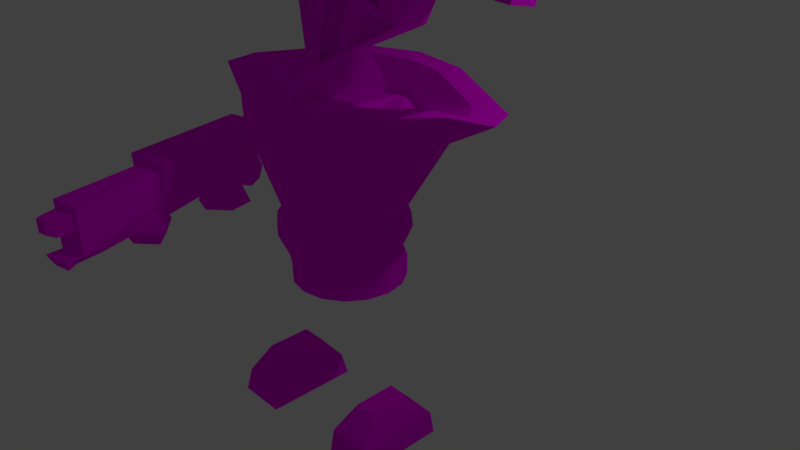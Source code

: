 # Source: captain.blend  (saved by Blender 2.79.0; exported with 4.5.12 LTS)
import bpy
from mathutils import Matrix  # noqa: F401  (used for matrix-valued properties, if any)

bpy.ops.wm.read_factory_settings(use_empty=True)
scene = bpy.context.scene
scene.name = 'Scene'

# ---- collections
col_collection_1 = bpy.data.collections.new('Collection 1'); scene.collection.children.link(col_collection_1)
col_collection_4 = bpy.data.collections.new('Collection 4'); scene.collection.children.link(col_collection_4)

# ---- images (referenced by path relative to the original .blend; pixels are not part of the script)
import os
ASSET_DIR = os.environ.get("B2B_ASSET_DIR", "")  # directory of the original .blend (textures are referenced by path, not embedded)
HERE = os.path.dirname(os.path.abspath(__file__))  # packed textures are extracted next to this script under _unpacked/

def load_image(name, relpath, width, height, colorspace="sRGB"):
    """Load a texture the original file referenced (path relative to the .blend, or extracted next to this script)."""
    p = next((c for c in (os.path.join(HERE, relpath), os.path.join(ASSET_DIR, relpath)) if relpath and os.path.exists(c)), "")
    if p:
        img = bpy.data.images.load(p, check_existing=True)
        img.name = name
    else:  # same state as the original file: an image datablock whose file is absent (Cycles renders it pink)
        img = bpy.data.images.new(name, width, height)
        img.source = "FILE"
        img.filepath = "//" + (relpath or name)
    img.colorspace_settings.name = colorspace
    return img
img_palette_1_png_001 = load_image('palette_1.png.001', 'palette_1.png', 1024, 1024, 'sRGB')

# ---- materials (node trees are filled in below, after node groups)
mat_material_001 = bpy.data.materials.new('Material.001')
mat_material_001.alpha_threshold = 0.0
mat_material_001.roughness = 0.5
mat_material_001.line_color = (0.0, 0.0, 0.0, 1.0)

# ---- material node trees
mat_material_001.use_nodes = True; mat_material_001.node_tree.nodes.clear()
_N = mat_material_001.node_tree.nodes; _L = mat_material_001.node_tree.links
n0 = _N.new('ShaderNodeOutputMaterial'); n0.name = 'Material Output'; n0.location = (300, 300)
n1 = _N.new('ShaderNodeBsdfDiffuse'); n1.name = 'Diffuse BSDF'; n1.location = (10, 300)
n2 = _N.new('ShaderNodeTexImage'); n2.name = 'Image Texture'; n2.location = (-197, 307)
n2.width = 140
n2.image = img_palette_1_png_001
_L.new(n1.outputs[0], n0.inputs[0])
_L.new(n2.outputs[0], n1.inputs[0])
n0.is_active_output = True

# ---- world
world_world = bpy.data.worlds.new('World'); scene.world = world_world
world_world.color = (0.05088, 0.05088, 0.05088)
world_world.use_sun_shadow = False
world_world.sun_shadow_jitter_overblur = 0.0
world_world.cycles.sampling_method = 'MANUAL'

# ---- cameras
cam_camera = bpy.data.cameras.new('Camera')
cam_camera.clip_end = 100.0
cam_camera.lens = 35.0
cam_camera.sensor_width = 32.0
cam_camera.sensor_height = 18.0
cam_camera.ortho_scale = 7.314
cam_camera.dof.focus_distance = 0.0

# ---- lights
light_lamp = bpy.data.lights.new('Lamp', 'POINT')
light_lamp.transmission_factor = 0.0
light_lamp.cutoff_distance = 30.0
light_lamp.energy = 100.0
light_lamp.shadow_buffer_clip_start = 1.001
light_lamp.shadow_soft_size = 0.1
light_lamp.shadow_maximum_resolution = 0.006
light_lamp.use_absolute_resolution = True

# ---- meshes
me_cube_002 = bpy.data.meshes.new('Cube.002')
me_cube_002.from_pydata([(16.02, -2.875, -2.202), (15.46, -2.906, -0.474), (13.4, -0.9634, -1.793), (13.4, -0.9634, -0.474), (16.64, -2.84, -2.202), (17.4, -2.798, -0.474), (15.34, -0.8546, -1.793), (15.34, -0.8546, -0.474), (15.46, -2.906, -1.474), (13.4, -0.9634, -1.474), (15.34, -0.8546, -1.474), (17.4, -2.798, -1.474), (14.43, -1.935, -1.793), (14.43, -1.935, -0.474), (16.37, -1.826, -1.793), (16.37, -1.826, -0.474), (16.37, -1.826, -1.474), (14.43, -1.935, -1.474), (16.79, -4.155, -1.474), (16.79, -4.155, -0.474), (18.73, -4.046, -1.474), (17.97, -4.089, -2.291), (17.35, -4.123, -2.291), (18.73, -4.046, -0.474), (18.73, -4.046, -1.974), (16.79, -4.155, -1.974), (19.01, -4.309, -1.935), (18.56, -4.259, -2.277), (17.37, -4.325, -2.277), (17.07, -4.418, -1.935), (17.5, -3.649, -2.304), (16.88, -3.684, -2.304), (17.09, -4.138, -1.211), (17.09, -4.138, -0.6838), (18.51, -4.058, -0.6838), (18.51, -4.058, -1.211), (17.48, -4.405, -1.211), (17.48, -4.405, -0.6838), (18.61, -4.342, -0.6838), (18.61, -4.342, -1.211), (17.85, -4.5, -1.08), (17.85, -4.5, -0.6611), (18.48, -4.464, -0.6611), (18.48, -4.464, -1.08), (14.95, -2.744, -1.259), (14.71, -2.757, -0.176), (12.78, -0.7042, -1.259), (12.54, -0.7175, -0.176), (17.5, -2.601, -1.259), (17.78, -2.586, -0.176), (15.33, -0.5613, -1.259), (15.61, -0.5457, -0.176), (15.62, -1.12, -1.793), (13.68, -1.228, -1.793), (16.09, -1.561, -1.793), (14.15, -1.67, -1.793), (15.38, -0.8884, -2.794), (13.43, -0.9971, -2.794), (15.85, -1.33, -2.794), (13.9, -1.439, -2.794), (17.27, -1.343, -1.352), (12.15, -1.62, -1.352), (17.2, -1.267, -1.723), (12.09, -1.544, -1.723), (17.04, -1.084, -1.877), (11.93, -1.361, -1.877), (16.88, -0.9012, -1.723), (11.76, -1.178, -1.723), (16.82, -0.8255, -1.352), (11.7, -1.102, -1.352), (16.88, -0.9012, -0.9801), (11.76, -1.178, -0.9801), (17.04, -1.084, -0.8262), (11.93, -1.361, -0.8262), (17.2, -1.267, -0.9801), (12.09, -1.544, -0.9801)], [], [(17, 13, 3, 9), (9, 3, 7, 10), (16, 15, 5, 11), (11, 5, 23, 20), (12, 14, 4, 0), (15, 13, 1, 5), (31, 30, 21, 22), (14, 16, 11, 4), (2, 9, 10, 6), (12, 17, 9, 2), (0, 8, 17, 12), (6, 10, 16, 14), (7, 3, 13, 15), (2, 6, 52, 53), (10, 7, 15, 16), (8, 1, 13, 17), (19, 18, 32, 33), (24, 25, 29, 26), (5, 1, 19, 23), (4, 11, 20, 24, 21, 30), (8, 0, 31, 22, 25, 18), (1, 8, 18, 19), (27, 26, 29, 28), (25, 24, 20, 18), (21, 24, 26, 27), (22, 21, 27, 28), (25, 22, 28, 29), (0, 4, 30, 31), (32, 35, 39, 36), (20, 23, 34, 35), (23, 19, 33, 34), (18, 20, 35, 32), (39, 38, 42, 43), (34, 33, 37, 38), (35, 34, 38, 39), (33, 32, 36, 37), (43, 42, 41, 40), (37, 36, 40, 41), (36, 39, 43, 40), (38, 37, 41, 42), (44, 45, 47, 46), (46, 47, 51, 50), (50, 51, 49, 48), (48, 49, 45, 44), (46, 50, 48, 44), (51, 47, 45, 49), (55, 53, 57, 59), (12, 2, 53, 55), (6, 14, 54, 52), (14, 12, 55, 54), (57, 56, 58, 59), (53, 52, 56, 57), (54, 55, 59, 58), (52, 54, 58, 56), (60, 61, 63, 62), (62, 63, 65, 64), (64, 65, 67, 66), (66, 67, 69, 68), (68, 69, 71, 70), (70, 71, 73, 72), (63, 61, 75, 73, 71, 69, 67, 65), (72, 73, 75, 74), (74, 75, 61, 60), (60, 62, 64, 66, 68, 70, 72, 74)])
_uv = me_cube_002.uv_layers.new(name='UVMap')
_uv.uv.foreach_set('vector', [0.686, 0.4829, 0.7071, 0.4825, 0.7071, 0.5891, 0.686, 0.5895, 0.6667, 0.7392, 0.6779, 0.7392, 0.6779, 0.8513, 0.6667, 0.8513, 0.6962, 0.617, 0.7073, 0.617, 0.7073, 0.6731, 0.6962, 0.673, 0.6962, 0.673, 0.7073, 0.6731, 0.7073, 0.7451, 0.6962, 0.7451, 0.6631, 0.514, 0.6408, 0.514, 0.6496, 0.457, 0.6567, 0.457, 0.6866, 0.4328, 0.7089, 0.4328, 0.7089, 0.4889, 0.6866, 0.4889, 0.6567, 0.4101, 0.6496, 0.4101, 0.6496, 0.3848, 0.6567, 0.3848, 0.6926, 0.617, 0.6962, 0.617, 0.6962, 0.673, 0.6877, 0.6741, 0.6631, 0.7392, 0.6667, 0.7392, 0.6667, 0.8513, 0.6631, 0.8513, 0.6792, 0.483, 0.686, 0.4829, 0.686, 0.5895, 0.6792, 0.5896, 0.6643, 0.6259, 0.6729, 0.627, 0.6729, 0.6831, 0.6693, 0.6831, 0.6926, 0.5609, 0.6962, 0.5609, 0.6962, 0.617, 0.6926, 0.617, 0.6866, 0.3768, 0.7089, 0.3768, 0.7089, 0.4328, 0.6866, 0.4328, 0.6631, 0.5701, 0.6408, 0.5701, 0.6408, 0.5548, 0.6631, 0.5548, 0.6962, 0.5609, 0.7073, 0.561, 0.7073, 0.617, 0.6962, 0.617, 0.6729, 0.627, 0.684, 0.6269, 0.684, 0.6829, 0.6729, 0.6831, 0.4777, 0.4677, 0.4989, 0.4677, 0.4934, 0.5006, 0.4822, 0.5006, 0.7369, 0.2242, 0.7369, 0.1863, 0.7378, 0.1863, 0.7378, 0.2242, 0.6866, 0.4889, 0.7089, 0.4889, 0.7089, 0.5609, 0.6866, 0.5609, 0.6877, 0.6741, 0.6962, 0.673, 0.6962, 0.7451, 0.6906, 0.745, 0.6867, 0.7461, 0.6866, 0.7208, 0.6729, 0.627, 0.6643, 0.6259, 0.6631, 0.5793, 0.6633, 0.5539, 0.6673, 0.5551, 0.6729, 0.555, 0.684, 0.6269, 0.6729, 0.627, 0.6729, 0.555, 0.684, 0.5549, 0.7173, 0.3468, 0.7161, 0.3468, 0.7161, 0.3088, 0.7173, 0.3088, 0.5096, 0.4677, 0.5096, 0.6811, 0.4989, 0.6811, 0.4989, 0.4677, 0.7282, 0.3363, 0.7282, 0.3524, 0.7282, 0.3525, 0.7271, 0.3501, 0.7072, 0.189, 0.7048, 0.189, 0.7019, 0.1863, 0.7094, 0.1863, 0.7292, 0.3364, 0.7293, 0.3489, 0.7282, 0.3393, 0.7293, 0.3363, 0.6567, 0.457, 0.6496, 0.457, 0.6496, 0.4101, 0.6567, 0.4101, 0.8942, 0.268, 0.8942, 0.4056, 0.889, 0.3878, 0.889, 0.2783, 0.4989, 0.6811, 0.4777, 0.6811, 0.4822, 0.6568, 0.4934, 0.6568, 0.4777, 0.6811, 0.4777, 0.4677, 0.4822, 0.5006, 0.4822, 0.6568, 0.4989, 0.4677, 0.4989, 0.6811, 0.4934, 0.6568, 0.4934, 0.5006, 0.8768, 0.2531, 0.8669, 0.2531, 0.8664, 0.229, 0.8742, 0.229, 0.9367, 0.08016, 0.9367, 0.2177, 0.9314, 0.2075, 0.9314, 0.09804, 0.9253, 0.02189, 0.9253, 0.07139, 0.92, 0.07076, 0.92, 0.02126, 0.9088, 0.328, 0.9088, 0.2786, 0.9141, 0.2778, 0.9141, 0.3272, 0.8742, 0.229, 0.8664, 0.229, 0.8664, 0.1677, 0.8742, 0.1677, 0.8669, 0.1436, 0.8768, 0.1436, 0.8742, 0.1677, 0.8664, 0.1677, 0.8768, 0.1436, 0.8768, 0.2531, 0.8742, 0.229, 0.8742, 0.1677, 0.9314, 0.09804, 0.9314, 0.2075, 0.9293, 0.1834, 0.9293, 0.1221, 0.8541, 0.2048, 0.8504, 0.2047, 0.8504, 0.1695, 0.8541, 0.1696, 0.8495, 0.1193, 0.8459, 0.1234, 0.8459, 0.07052, 0.8495, 0.07533, 0.8392, 0.181, 0.8428, 0.1809, 0.8428, 0.216, 0.8392, 0.2161, 0.8495, 0.07533, 0.8531, 0.07052, 0.8531, 0.1234, 0.8495, 0.1193, 0.8454, 0.1695, 0.8454, 0.1255, 0.8524, 0.1255, 0.8524, 0.1695, 0.8392, 0.07052, 0.8392, 0.1234, 0.8322, 0.1234, 0.8322, 0.07052, 0.1359, 0.9646, 0.1265, 0.9532, 0.1265, 0.8438, 0.1359, 0.8552, 0.6631, 0.514, 0.6631, 0.5701, 0.6631, 0.5548, 0.6631, 0.5293, 0.6408, 0.5701, 0.6408, 0.514, 0.6408, 0.5293, 0.6408, 0.5548, 0.6408, 0.514, 0.6631, 0.514, 0.6631, 0.5293, 0.6408, 0.5293, 0.07048, 0.9026, 0.07048, 0.6893, 0.08013, 0.6893, 0.08013, 0.9026, 0.08003, 0.4338, 0.08003, 0.2205, 0.1015, 0.2205, 0.1015, 0.4338, 0.09257, 0.6266, 0.09257, 0.4132, 0.114, 0.4132, 0.114, 0.6266, 0.1911, 0.8963, 0.1817, 0.9076, 0.1817, 0.7979, 0.1911, 0.7867, 0.6469, 0.4286, 0.6469, 0.7843, 0.6419, 0.7834, 0.6419, 0.4277, 0.759, 0.421, 0.759, 0.7767, 0.7566, 0.7745, 0.7566, 0.4188, 0.1966, 0.3537, 0.1966, 0.9144, 0.1925, 0.911, 0.1925, 0.3502, 0.6419, 0.4286, 0.6419, 0.7843, 0.6369, 0.7834, 0.6369, 0.4277, 0.6369, 0.4277, 0.6369, 0.7834, 0.6319, 0.7843, 0.6319, 0.4286, 0.6569, 0.4277, 0.6569, 0.7834, 0.6543, 0.7856, 0.6543, 0.4299, 0.7432, 0.3863, 0.7432, 0.3606, 0.7452, 0.3372, 0.7481, 0.3298, 0.7501, 0.3427, 0.7501, 0.3684, 0.7481, 0.3918, 0.7452, 0.3992, 0.6543, 0.4299, 0.6543, 0.7856, 0.6519, 0.7877, 0.6519, 0.432, 0.6519, 0.4277, 0.6519, 0.7834, 0.6469, 0.7843, 0.6469, 0.4286, 0.7088, 0.7575, 0.7068, 0.781, 0.7039, 0.7885, 0.7018, 0.7757, 0.7018, 0.75, 0.7039, 0.7265, 0.7068, 0.719, 0.7088, 0.7318])
me_cube_002.materials.append(mat_material_001)
me_cube_002.use_remesh_preserve_volume = False
me_cube_002.use_remesh_preserve_attributes = False
me_cube_002.use_mirror_vertex_groups = False
me_cube_002.update()
me_cube_001 = bpy.data.meshes.new('Cube.001')
me_cube_001.from_pydata([(-5.488, -2.401, -3.439), (-6.052, -2.433, -1.711), (-8.115, -0.4896, -3.03), (-8.115, -0.4896, -1.711), (-4.873, -2.367, -3.439), (-4.109, -2.324, -1.711), (-6.172, -0.3809, -3.03), (-6.172, -0.3809, -1.711), (-6.052, -2.433, -2.711), (-8.115, -0.4896, -2.711), (-6.172, -0.3809, -2.711), (-4.109, -2.324, -2.711), (-7.083, -1.461, -3.03), (-7.083, -1.461, -1.711), (-5.14, -1.352, -3.03), (-5.14, -1.352, -1.711), (-5.14, -1.352, -2.711), (-7.083, -1.461, -2.711), (-4.726, -3.681, -2.711), (-4.726, -3.681, -1.711), (-2.783, -3.572, -2.711), (-3.548, -3.615, -3.528), (-4.163, -3.649, -3.528), (-2.783, -3.572, -1.711), (-2.783, -3.572, -3.211), (-4.726, -3.681, -3.211), (-2.504, -3.835, -3.171), (-2.956, -3.785, -3.514), (-4.147, -3.852, -3.514), (-4.447, -3.944, -3.171), (-4.014, -3.176, -3.541), (-4.629, -3.21, -3.541), (-4.427, -3.664, -2.448), (-4.427, -3.664, -1.92), (-3.004, -3.585, -1.92), (-3.004, -3.585, -2.448), (-4.031, -3.931, -2.448), (-4.031, -3.931, -1.92), (-2.899, -3.868, -1.92), (-2.899, -3.868, -2.448), (-3.667, -4.026, -2.317), (-3.667, -4.026, -1.898), (-3.033, -3.99, -1.898), (-3.033, -3.99, -2.317), (-6.565, -2.27, -2.496), (-6.803, -2.284, -1.413), (-8.731, -0.2304, -2.496), (-8.969, -0.2437, -1.413), (-4.013, -2.128, -2.496), (-3.734, -2.112, -1.413), (-6.179, -0.08758, -2.496), (-5.9, -0.07196, -1.413), (-5.891, -0.6458, -3.03), (-7.834, -0.7545, -3.03), (-5.422, -1.087, -3.03), (-7.365, -1.196, -3.03), (-6.136, -0.4146, -4.03), (-8.079, -0.5234, -4.03), (-5.667, -0.8564, -4.03), (-7.61, -0.9651, -4.03), (-4.243, -0.8689, -2.588), (-9.36, -1.146, -2.588), (-4.31, -0.7931, -2.96), (-9.427, -1.07, -2.96), (-4.47, -0.6103, -3.114), (-9.587, -0.8872, -3.114), (-4.631, -0.4274, -2.96), (-9.748, -0.7043, -2.96), (-4.698, -0.3517, -2.588), (-9.815, -0.6286, -2.588), (-4.631, -0.4274, -2.217), (-9.748, -0.7043, -2.217), (-4.47, -0.6103, -2.063), (-9.587, -0.8872, -2.063), (-4.31, -0.7931, -2.217), (-9.427, -1.07, -2.217), (1.764, -0.4425, 1.168), (5.545, 0.4009, 2.421), (2.369, -0.4341, 3.623), (-2.336, 0.1282, 2.685), (-1.955, 1.146, 2.17), (3.798, 1.352, 2.057), (5.374, -0.0147, 4.855), (-0.3312, -0.2025, 5.197), (-3.132, 0.9188, 4.165), (0.9495, 1.84, 3.705), (6.111, 1.227, 3.67), (2.015, 0.8368, 5.388), (5.058, 0.2187, 2.951), (3.269, -0.2514, 3.628), (4.961, -0.01525, 4.321), (4.96, 0.3535, 2.913), (3.172, -0.1166, 3.59), (4.864, 0.1196, 4.284), (1.518, -0.3406, 3.719), (-1.53, 0.03647, 3.231), (-0.2463, -0.1893, 4.747), (1.358, -0.1196, 3.658), (-1.69, 0.2574, 3.17), (-0.4061, 0.03164, 4.686), (2.148, -0.1882, 3.395), (1.678, -0.1829, 1.512), (4.79, 0.5063, 2.394), (-1.732, 0.2919, 2.774), (0.8738, 0.175, 3.013), (1.337, -0.0547, 1.644), (0.3604, -0.07378, 3.223), (0.6693, -0.2669, 1.594), (-0.4641, 0.2812, 3.195), (0.246, 0.2398, 1.627), (-0.5001, 0.01817, 3.042), (-0.3534, -0.1097, 1.939), (3.324, 0.1665, 1.868), (4.246, 0.1702, 2.966), (2.817, 0.2462, 1.788), (3.738, 0.2624, 3.163), (3.124, -0.05641, 1.664), (3.65, -0.06128, 3.283), (2.452, -0.08824, 1.611), (3.32, 0.1483, 3.229), (1.238, -0.2222, 1.42), (1.817, -0.1564, 3.54), (1.793, -0.1671, 1.367), (2.375, -0.1006, 3.496), (1.738, -0.36, 1.258), (2.126, -0.2906, 3.534), (2.059, -0.2995, 1.41), (2.684, -0.2348, 3.49), (-0.1016, -0.2078, 4.179), (-0.01734, 0.09705, 4.081), (-0.5933, -0.2063, 4.108), (-0.5091, 0.09849, 4.01), (-0.8337, -0.2195, 3.901), (-0.7495, 0.08529, 3.803), (-0.6819, -0.2396, 3.679), (-0.5977, 0.06519, 3.581), (-0.2269, -0.2549, 3.572), (-0.1427, 0.04996, 3.474), (0.2648, -0.2563, 3.643), (0.349, 0.04852, 3.545), (0.5052, -0.2431, 3.85), (0.5894, 0.06171, 3.752), (0.3535, -0.223, 4.072), (0.4377, 0.08182, 3.974), (4.522, -0.04888, 3.93), (4.012, 0.2355, 3.864), (4.943, -0.01611, 3.81), (4.432, 0.2683, 3.744), (5.08, -0.01632, 3.582), (4.57, 0.2681, 3.517), (4.854, -0.0494, 3.381), (4.344, 0.235, 3.315), (4.397, -0.09597, 3.323), (3.887, 0.1884, 3.257), (3.977, -0.1288, 3.443), (3.467, 0.1556, 3.377), (3.839, -0.1285, 3.67), (3.329, 0.1559, 3.605), (4.065, -0.09545, 3.872), (3.555, 0.1889, 3.806), (2.726, 1.144, -5.131), (1.172, 1.208, -5.131), (1.183, 1.096, -3.619), (1.116, 1.818, -0.2342), (2.676, 1.035, -3.619), (3.639, 1.732, -0.1228), (3.954, 0.8476, -3.619), (5.796, 1.463, -0.1878), (4.823, 0.5623, -3.619), (7.239, 1.27, -0.392), (5.15, 0.2223, -3.619), (8.624, 0.7732, -0.6846), (4.885, -0.1205, -3.619), (7.349, 0.06583, -0.5508), (4.07, -0.414, -3.619), (5.975, -0.4919, -0.4569), (2.827, -0.6134, -3.619), (5.758, -0.8606, -0.7942), (1.346, -0.6885, -3.619), (1.364, -0.8905, -1.151), (-0.1474, -0.6278, -3.619), (-2.206, -0.8711, -0.6366), (-1.426, -0.4405, -3.619), (-3.29, -0.8177, -0.8461), (-2.295, -0.1551, -3.619), (-4.742, -0.513, -0.8), (-2.622, 0.1849, -3.619), (-7.71, 0.5598, -0.8166), (-2.357, 0.5277, -3.619), (-4.903, 1.246, -0.392), (-1.541, 0.8211, -3.619), (-3.494, 1.419, -0.1972), (-0.2982, 1.021, -3.619), (-1.389, 1.708, -0.2451), (4.056, 0.9495, -5.131), (4.96, 0.6526, -5.131), (5.3, 0.2988, -5.131), (5.025, -0.05787, -5.131), (4.176, -0.3632, -5.131), (2.883, -0.5708, -5.131), (1.342, -0.6489, -5.131), (-0.2115, -0.5857, -5.131), (-1.542, -0.3908, -5.131), (-2.446, -0.0939, -5.131), (-2.786, 0.2598, -5.131), (-2.511, 0.6165, -5.131), (-1.662, 0.9219, -5.131), (-0.3684, 1.129, -5.131), (-2.7, 0.1845, -4.731), (-0.176, -0.6446, -4.731), (4.126, -0.4265, -4.731), (4.895, 0.5696, -4.731), (-0.3299, 1.037, -4.731), (-2.43, 0.5342, -4.731), (-1.598, 0.8336, -4.731), (-1.48, -0.4535, -4.731), (-2.367, -0.1624, -4.731), (2.858, -0.63, -4.731), (1.347, -0.7066, -4.731), (1.181, 1.114, -4.731), (5.229, 0.2227, -4.731), (4.959, -0.127, -4.731), (2.704, 1.052, -4.731), (4.009, 0.8607, -4.731), (-3.384, 0.1812, -4.054), (-3.291, 0.1816, -3.585), (-0.4243, -0.7908, -4.054), (-0.3908, -0.7711, -3.585), (1.168, 1.249, -3.585), (2.919, 1.178, -3.585), (4.62, -0.5351, -4.054), (4.553, -0.5204, -3.585), (4.418, 0.9587, -3.585), (5.521, 0.6326, -4.054), (5.436, 0.6241, -3.585), (-0.6047, 1.181, -4.054), (-0.5676, 1.161, -3.585), (5.82, 0.2256, -3.585), (-3.067, 0.5912, -4.054), (-2.981, 0.5835, -3.585), (5.51, -0.1764, -3.585), (-1.953, -0.5668, -4.054), (-1.889, -0.5515, -3.585), (3.096, -0.7543, -3.585), (1.36, -0.8423, -3.585), (3.133, -0.7737, -4.054), (1.167, 1.271, -4.054), (-2.908, -0.2169, -3.585), (5.912, 0.226, -4.054), (2.953, 1.198, -4.054), (-2.025, 0.9276, -3.585), (-2.091, 0.9423, -4.054), (-2.993, -0.2255, -4.054), (1.362, -0.8635, -4.054), (5.596, -0.1841, -4.054), (4.482, 0.974, -4.054), (-5.48, 0.6428, -10.18), (-5.705, 0.7357, -10.97), (-2.923, 0.3223, -9.341), (-2.19, 0.6586, -10.18), (-1.983, 0.7537, -10.97), (-3.77, -0.06585, -9.303), (-2.853, -0.4455, -9.341), (-2.059, -0.7745, -10.18), (-1.835, -0.8674, -10.97), (-3.77, -0.06585, -10.95), (-4.616, -0.454, -9.341), (-5.349, -0.7903, -10.18), (-5.556, -0.8854, -10.97), (-4.686, 0.3138, -9.341), (4.419, 0.6905, -10.18), (4.291, 0.7435, -10.98), (6.93, 0.3486, -9.341), (7.709, 0.7064, -10.18), (7.828, 0.7605, -10.98), (6.13, -0.01811, -9.305), (6.996, -0.3768, -9.341), (7.841, -0.7267, -10.18), (7.968, -0.7797, -10.98), (6.13, -0.01811, -10.93), (5.33, -0.3849, -9.341), (4.55, -0.7426, -10.18), (4.432, -0.7968, -10.98), (5.264, 0.3406, -9.341), (-6.449, -2.352, -3.051), (-5.138, -2.345, -4.053), (-7.022, -0.4869, -3.592), (-7.012, -0.6008, -4.007), (-5.113, -2.62, -3.881), (-5.102, -2.734, -3.466), (-5.676, -0.8697, -3.177), (-5.133, -0.867, -3.592), (-5.676, -0.8697, -4.007), (-5.113, -2.62, -3.051), (-6.987, -0.876, -3.005), (-6.962, -1.151, -3.177), (-6.951, -1.265, -3.592), (-6.962, -1.151, -4.007), (-6.987, -0.876, -4.179), (-5.138, -2.345, -2.879), (-8.298, -0.8823, -3.177), (-8.841, -0.8849, -3.592), (-8.298, -0.8823, -4.007), (-3.827, -2.339, -3.881), (-3.284, -2.336, -3.466), (-7.012, -0.6008, -3.177), (-3.827, -2.339, -3.051), (-5.163, -2.07, -3.881), (-5.174, -1.956, -3.466), (-6.992, -2.354, -3.466), (-6.449, -2.352, -3.881), (-5.163, -2.07, -3.051), (14.23, 0.9935, 4.287), (14.02, 0.9105, 3.452), (14.35, 0.5056, 4.473), (14.14, 0.4226, 3.638), (-9.613, 0.6902, 5.635), (-9.819, 0.6073, 4.8), (-9.554, 0.4463, 5.728), (-9.759, 0.3633, 4.893), (-14.08, -0.8636, 3.767), (3.085, 1.465, 0.06559), (1.131, 1.532, 0.1223), (4.755, 1.257, -0.1903), (5.872, 1.107, -0.3484), (6.074, 0.7183, -0.3484), (5.524, 0.1726, 0.03687), (4.885, -0.1699, -0.03743), (3.253, -0.3786, -0.1661), (1.323, -0.5658, -0.9362), (-0.6401, -0.3973, -0.09285), (-2.31, -0.189, -0.1671), (-3.424, -0.06795, -0.2289), (-4.857, 0.5284, 0.1008), (-3.53, 1.089, -0.3484), (-2.439, 1.222, -0.1975), (-0.8088, 1.446, 0.007256), (3.085, 1.465, -0.4195), (1.131, 1.532, -0.3627), (4.755, 1.257, -0.6753), (5.872, 1.107, -0.8334), (6.641, 0.721, -0.8334), (5.957, 0.1747, -0.4482), (4.885, -0.1699, -0.5225), (3.253, -0.3786, -0.6511), (1.323, -0.5658, -1.421), (-0.6401, -0.3973, -0.5779), (-2.31, -0.189, -0.6522), (-3.424, -0.06795, -0.714), (-4.857, 0.5284, -0.8334), (-3.53, 1.089, -0.8334), (-2.439, 1.222, -0.6826), (-0.8088, 1.446, -0.4778), (5.332, 1.741, 0.7654), (1.151, 1.819, 0.8386), (8.894, 1.478, 0.4349), (11.28, 1.289, 0.2307), (12.19, 0.7904, 0.2307), (11.39, 0.08529, 0.7283), (9.063, -0.3643, 0.6323), (5.55, -0.6406, 0.4662), (1.399, -0.8904, -0.5284), (-2.794, -0.6808, 0.5607), (-6.357, -0.4185, 0.4648), (-8.735, -0.2667, 0.385), (-10.36, 0.5046, 0.2307), (-8.872, 1.227, 0.2307), (-6.524, 1.404, 0.4255), (-3.012, 1.7, 0.69), (7.153, 1.268, 0.4325), (4.395, 1.471, 0.6883), (1.157, 1.532, 0.7451), (8.997, 1.122, 0.2744), (10.25, 0.7384, 0.2744), (9.083, 0.1898, 0.6596), (7.284, -0.1583, 0.5853), (4.564, -0.3723, 0.4567), (1.349, -0.5657, -0.3134), (-1.897, -0.4034, 0.5299), (-3.624, -0.1953, 0.4556), (-5.008, -0.07558, 0.3939), (-6.311, 0.5214, 0.2744), (-5.114, 1.081, 0.2744), (-4.785, 1.211, 0.4252), (-2.066, 1.44, 0.63), (-0.3684, 1.129, -5.799), (1.172, 1.208, -5.799), (-1.662, 0.9219, -5.799), (-2.511, 0.6165, -5.799), (-2.786, 0.2598, -5.799), (-2.446, -0.0939, -5.799), (-1.542, -0.3908, -5.799), (-0.2115, -0.5857, -5.799), (1.342, -0.6489, -5.799), (2.883, -0.5708, -5.799), (4.176, -0.3632, -5.799), (5.025, -0.05787, -5.799), (5.3, 0.2988, -5.799), (4.96, 0.6526, -5.799), (4.056, 0.9495, -5.799), (2.726, 1.144, -5.799), (5.958, 0.9843, 3.663), (5.592, 0.4491, 2.853), (5.481, 0.18, 4.43), (-0.972, -0.008921, 4.725), (-2.175, 0.1895, 3.217), (-2.652, 0.6639, 4.105), (2.444, -0.6439, 4.662), (2.055, 1.879, 4.564), (1.849, 1.796, 3.729), (2.649, -0.5609, 5.497), (14.08, 0.6665, 3.545), (-9.583, 0.5683, 5.681), (-9.789, 0.4853, 4.847), (14.29, 0.7495, 4.38), (2.147, 0.5759, 4.196), (3.328, 1.053, 8.997)], [], [(17, 13, 3, 9), (9, 3, 7, 10), (16, 15, 5, 11), (11, 5, 23, 20), (12, 14, 4, 0), (15, 13, 1, 5), (31, 30, 21, 22), (14, 16, 11, 4), (2, 9, 10, 6), (12, 17, 9, 2), (0, 8, 17, 12), (6, 10, 16, 14), (7, 3, 13, 15), (2, 6, 52, 53), (10, 7, 15, 16), (8, 1, 13, 17), (19, 18, 32, 33), (24, 25, 29, 26), (5, 1, 19, 23), (4, 11, 20, 24, 21, 30), (8, 0, 31, 22, 25, 18), (1, 8, 18, 19), (27, 26, 29, 28), (25, 24, 20, 18), (21, 24, 26, 27), (22, 21, 27, 28), (25, 22, 28, 29), (0, 4, 30, 31), (32, 35, 39, 36), (20, 23, 34, 35), (23, 19, 33, 34), (18, 20, 35, 32), (39, 38, 42, 43), (34, 33, 37, 38), (35, 34, 38, 39), (33, 32, 36, 37), (43, 42, 41, 40), (37, 36, 40, 41), (36, 39, 43, 40), (38, 37, 41, 42), (44, 45, 47, 46), (46, 47, 51, 50), (50, 51, 49, 48), (48, 49, 45, 44), (46, 50, 48, 44), (51, 47, 45, 49), (55, 53, 57, 59), (12, 2, 53, 55), (6, 14, 54, 52), (14, 12, 55, 54), (57, 56, 58, 59), (53, 52, 56, 57), (54, 55, 59, 58), (52, 54, 58, 56), (60, 61, 63, 62), (62, 63, 65, 64), (64, 65, 67, 66), (66, 67, 69, 68), (68, 69, 71, 70), (70, 71, 73, 72), (63, 61, 75, 73, 71, 69, 67, 65), (72, 73, 75, 74), (74, 75, 61, 60), (60, 62, 64, 66, 68, 70, 72, 74), (79, 76, 101, 103), (77, 76, 81), (77, 78, 100, 102), (76, 79, 80), (76, 80, 81), (77, 81, 86), (77, 82, 90, 88), (78, 83, 96, 94), (80, 79, 84), (81, 80, 85), (86, 82, 403, 401), (78, 82, 83), (83, 84, 406, 404), (80, 84, 85), (81, 85, 86), (82, 86, 87), (83, 82, 87), (84, 83, 87), (85, 84, 87), (86, 85, 87), (88, 90, 93, 91), (82, 78, 89, 90), (78, 77, 88, 89), (92, 91, 93), (90, 89, 92, 93), (89, 88, 91, 92), (94, 96, 99, 97), (83, 79, 95, 96), (79, 78, 94, 95), (98, 97, 99), (96, 95, 98, 99), (95, 94, 97, 98), (101, 102, 100), (101, 100, 103), (76, 77, 102, 101), (78, 79, 103, 100), (104, 105, 107, 106), (106, 107, 111, 110), (110, 111, 109, 108), (108, 109, 105, 104), (106, 110, 108, 104), (111, 107, 105, 109), (112, 113, 115, 114), (118, 119, 117, 116), (116, 117, 113, 112), (114, 118, 116, 112), (119, 115, 113, 117), (120, 121, 123, 122), (126, 127, 125, 124), (124, 125, 121, 120), (122, 126, 124, 120), (127, 123, 121, 125), (128, 129, 131, 130), (130, 131, 133, 132), (132, 133, 135, 134), (134, 135, 137, 136), (136, 137, 139, 138), (138, 139, 141, 140), (131, 129, 143, 141, 139, 137, 135, 133), (140, 141, 143, 142), (142, 143, 129, 128), (128, 130, 132, 134, 136, 138, 140, 142), (144, 145, 147, 146), (146, 147, 149, 148), (148, 149, 151, 150), (150, 151, 153, 152), (152, 153, 155, 154), (154, 155, 157, 156), (147, 145, 159, 157, 155, 153, 151, 149), (156, 157, 159, 158), (158, 159, 145, 144), (144, 146, 148, 150, 152, 154, 156, 158), (216, 208, 204, 203), (162, 163, 165, 164), (218, 209, 201, 200), (164, 165, 167, 166), (221, 210, 198, 197), (166, 167, 169, 168), (223, 211, 195, 194), (168, 169, 171, 170), (208, 213, 205, 204), (170, 171, 173, 172), (209, 215, 202, 201), (172, 173, 175, 174), (210, 217, 199, 198), (174, 175, 177, 176), (211, 220, 196, 195), (176, 177, 179, 178), (212, 219, 161, 207), (178, 179, 181, 180), (213, 214, 206, 205), (180, 181, 183, 182), (215, 216, 203, 202), (182, 183, 185, 184), (217, 218, 200, 199), (184, 185, 187, 186), (219, 222, 160, 161), (186, 187, 189, 188), (220, 221, 197, 196), (188, 189, 191, 190), (169, 167, 355, 356), (203, 204, 389, 390), (190, 191, 193, 192), (214, 212, 207, 206), (192, 193, 163, 162), (222, 223, 194, 160), (184, 186, 225, 247), (222, 219, 246, 249), (221, 220, 248, 254), (178, 180, 227, 244), (208, 216, 252, 224), (212, 214, 251, 235), (209, 218, 253, 226), (172, 174, 231, 240), (223, 222, 249, 255), (162, 164, 229, 228), (188, 190, 250, 239), (210, 221, 254, 230), (211, 223, 255, 233), (166, 168, 234, 232), (182, 184, 247, 242), (213, 208, 224, 238), (229, 232, 255, 249), (250, 236, 235, 251), (237, 240, 254, 248), (228, 229, 249, 246), (243, 244, 253, 245), (242, 247, 252, 241), (239, 250, 251, 238), (236, 228, 246, 235), (234, 237, 248, 233), (231, 243, 245, 230), (227, 242, 241, 226), (225, 239, 238, 224), (232, 234, 233, 255), (240, 231, 230, 254), (244, 227, 226, 253), (247, 225, 224, 252), (168, 170, 237, 234), (218, 217, 245, 253), (190, 192, 236, 250), (216, 215, 241, 252), (174, 176, 243, 231), (214, 213, 238, 251), (180, 182, 242, 227), (164, 166, 232, 229), (219, 212, 235, 246), (220, 211, 233, 248), (186, 188, 239, 225), (170, 172, 240, 237), (192, 162, 228, 236), (217, 210, 230, 245), (215, 209, 226, 241), (176, 178, 244, 243), (185, 183, 363, 364), (265, 257, 260), (256, 269, 258, 259), (257, 256, 259, 260), (269, 261, 258), (260, 259, 263, 264), (258, 261, 262), (265, 260, 264), (259, 258, 262, 263), (263, 262, 266, 267), (264, 263, 267, 268), (262, 261, 266), (265, 264, 268), (265, 268, 257), (267, 266, 269, 256), (268, 267, 256, 257), (266, 261, 269), (279, 271, 274), (270, 283, 272, 273), (271, 270, 273, 274), (283, 275, 272), (274, 273, 277, 278), (272, 275, 276), (279, 274, 278), (273, 272, 276, 277), (277, 276, 280, 281), (278, 277, 281, 282), (276, 275, 280), (279, 278, 282), (279, 282, 271), (281, 280, 283, 270), (282, 281, 270, 271), (280, 275, 283), (287, 286, 291, 292), (305, 294, 290), (298, 287, 292), (286, 305, 290, 291), (298, 292, 297), (291, 290, 295, 296), (292, 291, 296, 297), (290, 294, 295), (295, 294, 300), (298, 297, 302), (296, 295, 300, 301), (297, 296, 301, 302), (302, 301, 286, 287), (300, 294, 305), (298, 302, 287), (301, 300, 305, 286), (307, 308, 304, 303), (311, 299, 306), (285, 307, 303), (308, 311, 306, 304), (285, 303, 288), (304, 306, 293, 289), (303, 304, 289, 288), (306, 299, 293), (293, 299, 284), (285, 288, 310), (289, 293, 284, 309), (288, 289, 309, 310), (310, 309, 308, 307), (284, 299, 311), (285, 310, 307), (309, 284, 311, 308), (413, 412, 316, 317), (409, 408, 312, 313), (407, 410, 318, 319), (416, 412, 318, 410), (411, 414, 314, 315), (415, 411, 315, 407), (332, 331, 347, 348), (324, 323, 339, 340), (324, 325, 373, 372), (323, 324, 372, 369), (179, 177, 360, 361), (336, 322, 371, 384), (321, 323, 369, 370), (335, 336, 384, 383), (322, 321, 370, 371), (173, 171, 357, 358), (189, 187, 365, 366), (334, 335, 383, 382), (163, 193, 368, 354), (333, 334, 382, 381), (167, 165, 353, 355), (183, 181, 362, 363), (337, 338, 345, 344, 343, 342, 341, 340, 339), (345, 338, 352, 351, 350, 349, 348, 347, 346), (325, 324, 340, 341), (333, 332, 348, 349), (326, 325, 341, 342), (334, 333, 349, 350), (327, 326, 342, 343), (335, 334, 350, 351), (328, 327, 343, 344), (336, 335, 351, 352), (329, 328, 344, 345), (321, 322, 338, 337), (322, 336, 352, 338), (330, 329, 345, 346), (323, 321, 337, 339), (331, 330, 346, 347), (359, 358, 374, 375), (356, 355, 369, 372), (362, 361, 377, 378), (365, 364, 380, 381), (368, 367, 383, 384), (355, 353, 370, 369), (358, 357, 373, 374), (361, 360, 376, 377), (364, 363, 379, 380), (367, 366, 382, 383), (354, 368, 384, 371), (353, 354, 371, 370), (357, 356, 372, 373), (360, 359, 375, 376), (363, 362, 378, 379), (366, 365, 381, 382), (325, 326, 374, 373), (191, 189, 366, 367), (326, 327, 375, 374), (175, 173, 358, 359), (165, 163, 354, 353), (327, 328, 376, 375), (181, 179, 361, 362), (328, 329, 377, 376), (329, 330, 378, 377), (187, 185, 364, 365), (171, 169, 356, 357), (330, 331, 379, 378), (193, 191, 367, 368), (331, 332, 380, 379), (177, 175, 359, 360), (332, 333, 381, 380), (386, 400, 399, 398, 397, 396, 395, 394, 393, 392, 391, 390, 389, 388, 387, 385), (200, 201, 392, 393), (197, 198, 395, 396), (194, 195, 398, 399), (204, 205, 388, 389), (201, 202, 391, 392), (198, 199, 394, 395), (195, 196, 397, 398), (161, 160, 400, 386), (205, 206, 387, 388), (202, 203, 390, 391), (207, 161, 386, 385), (199, 200, 393, 394), (196, 197, 396, 397), (160, 194, 399, 400), (206, 207, 385, 387), (402, 401, 403), (82, 77, 402, 403), (77, 86, 401, 402), (405, 404, 406), (84, 79, 405, 406), (79, 83, 404, 405), (413, 415, 407, 319), (414, 416, 410, 314), (315, 314, 410, 407), (317, 316, 408, 409), (312, 408, 416, 414), (317, 409, 415, 413), (409, 313, 411, 415), (313, 312, 414, 411), (408, 316, 412, 416), (319, 318, 412, 413)])
_uv = me_cube_001.uv_layers.new(name='UVMap')
_uv.uv.foreach_set('vector', [0.686, 0.4829, 0.7071, 0.4825, 0.7071, 0.5891, 0.686, 0.5895, 0.6667, 0.7392, 0.6779, 0.7392, 0.6779, 0.8513, 0.6667, 0.8513, 0.6962, 0.617, 0.7073, 0.617, 0.7073, 0.6731, 0.6962, 0.673, 0.6962, 0.673, 0.7073, 0.6731, 0.7073, 0.7451, 0.6962, 0.7451, 0.6631, 0.514, 0.6408, 0.514, 0.6496, 0.457, 0.6567, 0.457, 0.6866, 0.4328, 0.7089, 0.4328, 0.7089, 0.4889, 0.6866, 0.4889, 0.6567, 0.4101, 0.6496, 0.4101, 0.6496, 0.3848, 0.6567, 0.3848, 0.6926, 0.617, 0.6962, 0.617, 0.6962, 0.673, 0.6877, 0.6741, 0.6631, 0.7392, 0.6667, 0.7392, 0.6667, 0.8513, 0.6631, 0.8513, 0.6792, 0.483, 0.686, 0.4829, 0.686, 0.5895, 0.6792, 0.5896, 0.6643, 0.6259, 0.6729, 0.627, 0.6729, 0.6831, 0.6693, 0.6831, 0.6926, 0.5609, 0.6962, 0.5609, 0.6962, 0.617, 0.6926, 0.617, 0.6866, 0.3768, 0.7089, 0.3768, 0.7089, 0.4328, 0.6866, 0.4328, 0.6631, 0.5701, 0.6408, 0.5701, 0.6408, 0.5548, 0.6631, 0.5548, 0.6962, 0.5609, 0.7073, 0.561, 0.7073, 0.617, 0.6962, 0.617, 0.6729, 0.627, 0.684, 0.6269, 0.684, 0.6829, 0.6729, 0.6831, 0.4777, 0.4677, 0.4989, 0.4677, 0.4934, 0.5006, 0.4822, 0.5006, 0.7369, 0.2242, 0.7369, 0.1863, 0.7378, 0.1863, 0.7378, 0.2242, 0.6866, 0.4889, 0.7089, 0.4889, 0.7089, 0.5609, 0.6866, 0.5609, 0.6877, 0.6741, 0.6962, 0.673, 0.6962, 0.7451, 0.6906, 0.745, 0.6867, 0.7461, 0.6866, 0.7208, 0.6729, 0.627, 0.6643, 0.6259, 0.6631, 0.5793, 0.6633, 0.5539, 0.6673, 0.5551, 0.6729, 0.555, 0.684, 0.6269, 0.6729, 0.627, 0.6729, 0.555, 0.684, 0.5549, 0.7173, 0.3468, 0.7161, 0.3468, 0.7161, 0.3088, 0.7173, 0.3088, 0.5096, 0.4677, 0.5096, 0.6811, 0.4989, 0.6811, 0.4989, 0.4677, 0.7282, 0.3363, 0.7282, 0.3524, 0.7282, 0.3525, 0.7271, 0.3501, 0.7072, 0.189, 0.7048, 0.189, 0.7019, 0.1863, 0.7094, 0.1863, 0.7292, 0.3364, 0.7293, 0.3489, 0.7282, 0.3393, 0.7293, 0.3363, 0.6567, 0.457, 0.6496, 0.457, 0.6496, 0.4101, 0.6567, 0.4101, 0.8942, 0.268, 0.8942, 0.4056, 0.889, 0.3878, 0.889, 0.2783, 0.4989, 0.6811, 0.4777, 0.6811, 0.4822, 0.6568, 0.4934, 0.6568, 0.4777, 0.6811, 0.4777, 0.4677, 0.4822, 0.5006, 0.4822, 0.6568, 0.4989, 0.4677, 0.4989, 0.6811, 0.4934, 0.6568, 0.4934, 0.5006, 0.8768, 0.2531, 0.8669, 0.2531, 0.8664, 0.229, 0.8742, 0.229, 0.9367, 0.08016, 0.9367, 0.2177, 0.9314, 0.2075, 0.9314, 0.09804, 0.9253, 0.02189, 0.9253, 0.07139, 0.92, 0.07076, 0.92, 0.02126, 0.9088, 0.328, 0.9088, 0.2786, 0.9141, 0.2778, 0.9141, 0.3272, 0.8742, 0.229, 0.8664, 0.229, 0.8664, 0.1677, 0.8742, 0.1677, 0.8669, 0.1436, 0.8768, 0.1436, 0.8742, 0.1677, 0.8664, 0.1677, 0.8768, 0.1436, 0.8768, 0.2531, 0.8742, 0.229, 0.8742, 0.1677, 0.9314, 0.09804, 0.9314, 0.2075, 0.9293, 0.1834, 0.9293, 0.1221, 0.8541, 0.2048, 0.8504, 0.2047, 0.8504, 0.1695, 0.8541, 0.1696, 0.8495, 0.1193, 0.8459, 0.1234, 0.8459, 0.07052, 0.8495, 0.07533, 0.8392, 0.181, 0.8428, 0.1809, 0.8428, 0.216, 0.8392, 0.2161, 0.8495, 0.07533, 0.8531, 0.07052, 0.8531, 0.1234, 0.8495, 0.1193, 0.8454, 0.1695, 0.8454, 0.1255, 0.8524, 0.1255, 0.8524, 0.1695, 0.8392, 0.07052, 0.8392, 0.1234, 0.8322, 0.1234, 0.8322, 0.07052, 0.1359, 0.9646, 0.1265, 0.9532, 0.1265, 0.8438, 0.1359, 0.8552, 0.6631, 0.514, 0.6631, 0.5701, 0.6631, 0.5548, 0.6631, 0.5293, 0.6408, 0.5701, 0.6408, 0.514, 0.6408, 0.5293, 0.6408, 0.5548, 0.6408, 0.514, 0.6631, 0.514, 0.6631, 0.5293, 0.6408, 0.5293, 0.07048, 0.9026, 0.07048, 0.6893, 0.08013, 0.6893, 0.08013, 0.9026, 0.08003, 0.4338, 0.08003, 0.2205, 0.1015, 0.2205, 0.1015, 0.4338, 0.09257, 0.6266, 0.09257, 0.4132, 0.114, 0.4132, 0.114, 0.6266, 0.1911, 0.8963, 0.1817, 0.9076, 0.1817, 0.7979, 0.1911, 0.7867, 0.6469, 0.4286, 0.6469, 0.7843, 0.6419, 0.7834, 0.6419, 0.4277, 0.759, 0.421, 0.759, 0.7767, 0.7566, 0.7745, 0.7566, 0.4188, 0.1966, 0.3537, 0.1966, 0.9144, 0.1925, 0.911, 0.1925, 0.3502, 0.6419, 0.4286, 0.6419, 0.7843, 0.6369, 0.7834, 0.6369, 0.4277, 0.6369, 0.4277, 0.6369, 0.7834, 0.6319, 0.7843, 0.6319, 0.4286, 0.6569, 0.4277, 0.6569, 0.7834, 0.6543, 0.7856, 0.6543, 0.4299, 0.7432, 0.3863, 0.7432, 0.3606, 0.7452, 0.3372, 0.7481, 0.3298, 0.7501, 0.3427, 0.7501, 0.3684, 0.7481, 0.3918, 0.7452, 0.3992, 0.6543, 0.4299, 0.6543, 0.7856, 0.6519, 0.7877, 0.6519, 0.432, 0.6519, 0.4277, 0.6519, 0.7834, 0.6469, 0.7843, 0.6469, 0.4286, 0.7088, 0.7575, 0.7068, 0.781, 0.7039, 0.7885, 0.7018, 0.7757, 0.7018, 0.75, 0.7039, 0.7265, 0.7068, 0.719, 0.7088, 0.7318, 0.7832, 0.4526, 0.7731, 0.376, 0.777, 0.3761, 0.7854, 0.4398, 0.7205, 0.249, 0.7112, 0.2314, 0.7268, 0.2136, 0.6869, 0.7023, 0.6739, 0.6278, 0.6783, 0.6277, 0.6891, 0.6897, 0.7112, 0.2314, 0.7108, 0.1811, 0.7198, 0.1642, 0.7081, 0.3657, 0.7167, 0.2984, 0.7238, 0.3478, 0.7032, 0.3102, 0.7095, 0.2748, 0.7094, 0.2982, 0.6668, 0.2456, 0.6617, 0.2348, 0.6621, 0.232, 0.665, 0.238, 0.6909, 0.1928, 0.6875, 0.1639, 0.6882, 0.1655, 0.6905, 0.1844, 0.6973, 0.1927, 0.6884, 0.2097, 0.6928, 0.1856, 0.7095, 0.2748, 0.7025, 0.2255, 0.7095, 0.2378, 0.7184, -0.004186, 0.7112, 0.0446, 0.7112, 0.0446, 0.7184, -0.004186, 0.7027, 0.1637, 0.7006, 0.1948, 0.6993, 0.1348, 0.7184, 0.09349, 0.73, 0.07492, 0.73, 0.07492, 0.7184, 0.09349, 0.7034, 0.09541, 0.7066, 0.07785, 0.7066, 0.123, 0.7225, 0.09717, 0.7253, 0.06514, 0.7253, 0.1174, 0.7112, 0.0446, 0.7184, -0.004186, 0.7216, 0.04452, 0.7184, 0.09349, 0.7112, 0.0446, 0.7216, 0.04452, 0.73, 0.07492, 0.7184, 0.09349, 0.7216, 0.04452, 0.73, 0.0145, 0.73, 0.07492, 0.7216, 0.04452, 0.7184, -0.004186, 0.73, 0.0145, 0.7216, 0.04452, 0.5406, 0.3753, 0.5406, 0.4087, 0.5393, 0.3994, 0.5393, 0.366, 0.6617, 0.2348, 0.6596, 0.2046, 0.661, 0.2149, 0.6621, 0.232, 0.6784, 0.1833, 0.6856, 0.2243, 0.6838, 0.2168, 0.6798, 0.1937, 0.9281, 0.3144, 0.9313, 0.3328, 0.929, 0.328, 0.04339, 0.7636, 0.04133, 0.7327, 0.04362, 0.7326, 0.04569, 0.7635, 0.4448, 0.6729, 0.4448, 0.7283, 0.4431, 0.7356, 0.4431, 0.6803, 0.4523, 0.6499, 0.4523, 0.6876, 0.4488, 0.6936, 0.4488, 0.6558, 0.7142, 0.1368, 0.7142, 0.1649, 0.7136, 0.1559, 0.7136, 0.1375, 0.7097, 0.1279, 0.7097, 0.1715, 0.7093, 0.1632, 0.709, 0.1348, 0.9753, 0.1353, 0.9753, 0.1581, 0.9736, 0.1427, 0.02911, 0.8553, 0.02911, 0.8206, 0.03143, 0.8064, 0.03143, 0.841, 0.5407, 0.2468, 0.5407, 0.3121, 0.5378, 0.3001, 0.5378, 0.2348, 0.4695, 0.5947, 0.4747, 0.5472, 0.4747, 0.6132, 0.4695, 0.6128, 0.4639, 0.6128, 0.465, 0.5472, 0.7731, 0.376, 0.7832, 0.3016, 0.7854, 0.3143, 0.777, 0.3761, 0.6739, 0.6278, 0.6869, 0.5514, 0.6891, 0.5641, 0.6783, 0.6277, 0.7536, 0.4316, 0.7536, 0.4534, 0.7517, 0.4525, 0.7517, 0.4307, 0.7639, 0.6111, 0.7639, 0.6357, 0.7619, 0.6326, 0.7623, 0.6044, 0.7639, 0.6339, 0.7639, 0.6067, 0.7659, 0.6044, 0.7659, 0.6316, 0.7662, 0.6363, 0.7659, 0.6083, 0.7677, 0.6044, 0.7677, 0.6289, 0.7316, 0.6338, 0.7316, 0.6214, 0.734, 0.6222, 0.734, 0.6346, 0.7268, 0.6346, 0.7268, 0.6223, 0.7292, 0.6214, 0.7292, 0.6338, 0.7221, 0.5948, 0.7221, 0.6194, 0.7204, 0.6158, 0.7204, 0.5912, 0.7693, 0.6044, 0.7693, 0.6326, 0.7677, 0.6368, 0.7677, 0.6086, 0.7711, 0.6044, 0.7711, 0.6314, 0.7693, 0.6313, 0.7693, 0.6082, 0.7644, 0.4498, 0.7644, 0.4374, 0.7668, 0.4381, 0.7668, 0.4505, 0.7221, 0.6346, 0.7221, 0.6222, 0.7245, 0.6214, 0.7245, 0.6338, 0.7564, 0.6386, 0.7564, 0.605, 0.7586, 0.6044, 0.7586, 0.6381, 0.7552, 0.6364, 0.7542, 0.6049, 0.7564, 0.6044, 0.7564, 0.6391, 0.6625, 0.5952, 0.6625, 0.6316, 0.6603, 0.6291, 0.6603, 0.5947, 0.7621, 0.4509, 0.7621, 0.4388, 0.7634, 0.4374, 0.7644, 0.4509, 0.774, 0.4374, 0.774, 0.4498, 0.7716, 0.4507, 0.7716, 0.4382, 0.9123, 0.6729, 0.9123, 0.6688, 0.9126, 0.6688, 0.9126, 0.6729, 0.9126, 0.6729, 0.9126, 0.6688, 0.9127, 0.6689, 0.9127, 0.6729, 0.9112, 0.6688, 0.9112, 0.6729, 0.9111, 0.6729, 0.9111, 0.6688, 0.9111, 0.6688, 0.9111, 0.6729, 0.9108, 0.6729, 0.9108, 0.6688, 0.9108, 0.6688, 0.9108, 0.6729, 0.9105, 0.6729, 0.9105, 0.6688, 0.9105, 0.6688, 0.9105, 0.6729, 0.9104, 0.6729, 0.9104, 0.6688, 0.9022, 0.7074, 0.9022, 0.706, 0.9023, 0.7046, 0.9025, 0.7041, 0.9025, 0.7048, 0.9025, 0.7062, 0.9025, 0.7076, 0.9023, 0.7081, 0.9127, 0.6729, 0.9127, 0.6689, 0.9129, 0.6688, 0.9129, 0.6729, 0.912, 0.6729, 0.912, 0.6688, 0.9123, 0.6688, 0.9123, 0.6729, 0.9028, 0.7062, 0.9028, 0.7076, 0.9026, 0.7081, 0.9025, 0.7074, 0.9025, 0.706, 0.9026, 0.7046, 0.9028, 0.7041, 0.9028, 0.7048, 0.919, 0.6708, 0.919, 0.6682, 0.9192, 0.6682, 0.9192, 0.6708, 0.9192, 0.6708, 0.9192, 0.6682, 0.9193, 0.6682, 0.9193, 0.6708, 0.9182, 0.6682, 0.9182, 0.6708, 0.9182, 0.6708, 0.9182, 0.6682, 0.9182, 0.6682, 0.9182, 0.6708, 0.918, 0.6708, 0.918, 0.6682, 0.918, 0.6682, 0.918, 0.6708, 0.9178, 0.6708, 0.9178, 0.6682, 0.9178, 0.6682, 0.9178, 0.6708, 0.9177, 0.6708, 0.9177, 0.6682, 0.9181, 0.6968, 0.9181, 0.6976, 0.9181, 0.6985, 0.9181, 0.6989, 0.918, 0.6986, 0.9179, 0.6978, 0.9179, 0.6969, 0.918, 0.6965, 0.9188, 0.6708, 0.9188, 0.6682, 0.9188, 0.6682, 0.9188, 0.6708, 0.9188, 0.6708, 0.9188, 0.6682, 0.919, 0.6682, 0.919, 0.6708, 0.9056, 0.6836, 0.9056, 0.6822, 0.9057, 0.6816, 0.9058, 0.682, 0.9059, 0.6833, 0.9059, 0.6847, 0.9058, 0.6854, 0.9057, 0.6849, 0.06416, 0.8833, 0.06406, 0.9195, 0.0624, 0.9274, 0.0625, 0.8905, 0.09196, 0.2515, 0.0765, 0.2362, 0.081, 0.1778, 0.09484, 0.2172, 0.1167, 0.6303, 0.1168, 0.6678, 0.1153, 0.6688, 0.1151, 0.6306, 0.1183, 0.6089, 0.1124, 0.5921, 0.1158, 0.5728, 0.1205, 0.5977, 0.062, 0.9634, 0.0624, 0.9983, 0.06074, 0.9916, 0.06034, 0.956, 0.1255, 0.6983, 0.1222, 0.6812, 0.1239, 0.6725, 0.1275, 0.6942, 0.0624, 0.8635, 0.062, 0.8905, 0.06034, 0.8816, 0.06074, 0.8541, 0.1358, 0.8071, 0.1316, 0.7822, 0.1354, 0.7781, 0.1383, 0.8071, 0.06406, 0.9195, 0.06416, 0.9572, 0.0625, 0.9658, 0.0624, 0.9274, 0.1621, 0.8231, 0.1527, 0.8784, 0.1526, 0.8174, 0.1621, 0.794, 0.1168, 0.6678, 0.1172, 0.7002, 0.1157, 0.7019, 0.1153, 0.6688, 0.1849, 0.5648, 0.1727, 0.5946, 0.1732, 0.542, 0.1846, 0.5306, 0.1172, 0.563, 0.1168, 0.5935, 0.1153, 0.5931, 0.1157, 0.562, 0.1593, 0.3822, 0.1715, 0.3351, 0.1727, 0.3859, 0.159, 0.4122, 0.062, 0.8905, 0.06186, 0.9255, 0.0602, 0.9174, 0.06034, 0.8816, 0.9208, 0.5802, 0.9346, 0.5539, 0.9316, 0.6151, 0.9207, 0.6162, 0.1884, 0.5635, 0.1869, 0.6006, 0.1849, 0.6006, 0.1864, 0.5627, 0.9207, 0.6162, 0.9316, 0.6151, 0.9341, 0.6769, 0.9209, 0.6529, 0.06416, 0.9572, 0.06447, 0.9907, 0.06281, 1.0, 0.0625, 0.9658, 0.1591, 0.4849, 0.1723, 0.509, 0.1718, 0.5625, 0.1596, 0.5167, 0.06447, 0.8541, 0.06416, 0.8833, 0.0625, 0.8905, 0.06281, 0.8607, 0.1596, 0.5167, 0.1718, 0.5625, 0.1727, 0.598, 0.1602, 0.5386, 0.1168, 0.5935, 0.1167, 0.6303, 0.1151, 0.6306, 0.1153, 0.5931, 0.1589, 0.6083, 0.1581, 0.6693, 0.1399, 0.6958, 0.1514, 0.6083, 0.1869, 0.6006, 0.1884, 0.6378, 0.1864, 0.6385, 0.1849, 0.6006, 0.1358, 0.8696, 0.1319, 0.8989, 0.1274, 0.8796, 0.1334, 0.8648, 0.06186, 0.9255, 0.062, 0.9634, 0.06034, 0.956, 0.0602, 0.9174, 0.1155, 0.5851, 0.1094, 0.5999, 0.1087, 0.5873, 0.1137, 0.5763, 0.48, 0.7894, 0.4775, 0.8028, 0.4775, 0.8028, 0.48, 0.7894, 0.0625, 0.8905, 0.0624, 0.9274, 0.0624, 0.9274, 0.0625, 0.8905, 0.1064, 0.6494, 0.1015, 0.6603, 0.1002, 0.6412, 0.1055, 0.6379, 0.1926, 0.532, 0.1884, 0.5635, 0.1864, 0.5627, 0.1907, 0.5306, 0.07824, 0.07412, 0.06445, 0.08283, 0.06475, 0.02836, 0.07824, 0.04173, 0.1884, 0.6378, 0.1926, 0.6693, 0.1907, 0.6706, 0.1864, 0.6385, 0.5336, 0.5367, 0.5267, 0.5225, 0.5273, 0.5064, 0.5354, 0.523, 0.5362, 0.6631, 0.5362, 0.6252, 0.5395, 0.6219, 0.5395, 0.6663, 0.5131, 0.7393, 0.5208, 0.7393, 0.5214, 0.7558, 0.5124, 0.7558, 0.5418, 0.6344, 0.5418, 0.5972, 0.545, 0.5941, 0.545, 0.6376, 0.5131, 0.5489, 0.506, 0.5634, 0.5042, 0.5495, 0.5124, 0.5325, 0.5332, 0.5902, 0.5278, 0.5634, 0.5297, 0.5495, 0.536, 0.5809, 0.4977, 0.6252, 0.4977, 0.6631, 0.4944, 0.6663, 0.4944, 0.6219, 0.5267, 0.7092, 0.5336, 0.6949, 0.5354, 0.7086, 0.5273, 0.7252, 0.5332, 0.6981, 0.5362, 0.6631, 0.5395, 0.6663, 0.536, 0.7074, 0.504, 0.5972, 0.504, 0.6344, 0.5008, 0.6376, 0.5008, 0.594, 0.5192, 0.5225, 0.5122, 0.5367, 0.5104, 0.523, 0.5185, 0.5064, 0.506, 0.7248, 0.5131, 0.7393, 0.5124, 0.7558, 0.5042, 0.7388, 0.5278, 0.7248, 0.5332, 0.6981, 0.536, 0.7074, 0.5297, 0.7388, 0.5069, 0.6687, 0.5122, 0.6949, 0.5104, 0.7086, 0.5042, 0.6778, 0.5389, 0.5629, 0.5336, 0.5367, 0.5354, 0.523, 0.5416, 0.5538, 0.5208, 0.5489, 0.5131, 0.5489, 0.5124, 0.5325, 0.5214, 0.5325, 0.7452, 0.837, 0.7454, 0.8755, 0.7434, 0.8769, 0.7433, 0.8376, 0.7454, 0.7185, 0.7452, 0.752, 0.7433, 0.751, 0.7434, 0.7168, 0.7434, 0.4274, 0.7435, 0.4709, 0.7416, 0.4715, 0.7414, 0.4271, 0.7452, 0.7936, 0.7452, 0.837, 0.7433, 0.8376, 0.7433, 0.7934, 0.7432, 0.1155, 0.7431, 0.1578, 0.7411, 0.1578, 0.7413, 0.1146, 0.7438, 0.5141, 0.7435, 0.5476, 0.7415, 0.5466, 0.7419, 0.5124, 0.7435, 0.6326, 0.7438, 0.6711, 0.7419, 0.6726, 0.7415, 0.6333, 0.7452, 0.752, 0.7452, 0.7936, 0.7433, 0.7934, 0.7433, 0.751, 0.7435, 0.387, 0.7434, 0.4274, 0.7414, 0.4271, 0.7416, 0.386, 0.7437, 0.08045, 0.7432, 0.1155, 0.7413, 0.1146, 0.7418, 0.07882, 0.7432, 0.2009, 0.7437, 0.2381, 0.7418, 0.2397, 0.7413, 0.2017, 0.7433, 0.5892, 0.7435, 0.6326, 0.7415, 0.6333, 0.7414, 0.5891, 0.744, 0.3561, 0.7435, 0.387, 0.7416, 0.386, 0.742, 0.3543, 0.7435, 0.4709, 0.744, 0.511, 0.742, 0.5124, 0.7416, 0.4715, 0.7431, 0.1578, 0.7432, 0.2009, 0.7413, 0.2017, 0.7411, 0.1578, 0.7435, 0.5476, 0.7433, 0.5892, 0.7414, 0.5891, 0.7415, 0.5466, 0.5122, 0.6949, 0.5192, 0.7092, 0.5185, 0.7252, 0.5104, 0.7086, 0.4977, 0.6631, 0.5006, 0.6981, 0.4978, 0.7074, 0.4944, 0.6663, 0.5122, 0.5367, 0.5069, 0.5629, 0.5042, 0.5538, 0.5104, 0.523, 0.506, 0.5634, 0.5006, 0.5902, 0.4978, 0.5809, 0.5042, 0.5495, 0.5336, 0.6949, 0.5389, 0.6687, 0.5416, 0.6778, 0.5354, 0.7086, 0.5278, 0.5634, 0.5208, 0.5489, 0.5214, 0.5325, 0.5297, 0.5495, 0.5418, 0.5972, 0.5389, 0.5629, 0.5416, 0.5538, 0.545, 0.5941, 0.504, 0.6344, 0.5069, 0.6687, 0.5042, 0.6778, 0.5008, 0.6376, 0.5362, 0.6252, 0.5332, 0.5902, 0.536, 0.5809, 0.5395, 0.6219, 0.5208, 0.7393, 0.5278, 0.7248, 0.5297, 0.7388, 0.5214, 0.7558, 0.5267, 0.5225, 0.5192, 0.5225, 0.5185, 0.5064, 0.5273, 0.5064, 0.5192, 0.7092, 0.5267, 0.7092, 0.5273, 0.7252, 0.5185, 0.7252, 0.5069, 0.5629, 0.504, 0.5972, 0.5008, 0.594, 0.5042, 0.5538, 0.5006, 0.6981, 0.506, 0.7248, 0.5042, 0.7388, 0.4978, 0.7074, 0.5006, 0.5902, 0.4977, 0.6252, 0.4944, 0.6219, 0.4978, 0.5809, 0.5389, 0.6687, 0.5418, 0.6344, 0.545, 0.6376, 0.5416, 0.6778, 0.4951, 0.9013, 0.4947, 0.8854, 0.4947, 0.8854, 0.4951, 0.9013, 0.5117, 0.2927, 0.5147, 0.3212, 0.5086, 0.3212, 0.4916, 0.4314, 0.4928, 0.4198, 0.4957, 0.4198, 0.4969, 0.4314, 0.518, 0.4234, 0.5169, 0.4213, 0.5169, 0.3948, 0.518, 0.3934, 0.4928, 0.4198, 0.4943, 0.4063, 0.4957, 0.4198, 0.4347, 0.7658, 0.4336, 0.7623, 0.4336, 0.7127, 0.4347, 0.7097, 0.4957, 0.4198, 0.4943, 0.4063, 0.4957, 0.3927, 0.5117, 0.2927, 0.5086, 0.3212, 0.5086, 0.2641, 0.4969, 0.4314, 0.4957, 0.4198, 0.4957, 0.3927, 0.4969, 0.3809, 0.4969, 0.3809, 0.4957, 0.3927, 0.4928, 0.3927, 0.4916, 0.3809, 0.5167, 0.4967, 0.5178, 0.4986, 0.5178, 0.5251, 0.5167, 0.5268, 0.4957, 0.3927, 0.4943, 0.4063, 0.4928, 0.3927, 0.5117, 0.2927, 0.5086, 0.2641, 0.5147, 0.2641, 0.5117, 0.2927, 0.5147, 0.2641, 0.5147, 0.3212, 0.4916, 0.3809, 0.4928, 0.3927, 0.4928, 0.4198, 0.4916, 0.4314, 0.5201, 0.5578, 0.5212, 0.5612, 0.5212, 0.6114, 0.5201, 0.6146, 0.4928, 0.3927, 0.4943, 0.4063, 0.4928, 0.4198, 0.5115, 0.3484, 0.5086, 0.3212, 0.5144, 0.3212, 0.4862, 0.4314, 0.4875, 0.419, 0.4902, 0.419, 0.4916, 0.4314, 0.5083, 0.7445, 0.5072, 0.7434, 0.5072, 0.7169, 0.5083, 0.7161, 0.4875, 0.419, 0.4889, 0.4063, 0.4902, 0.419, 0.4369, 0.763, 0.4358, 0.7611, 0.4358, 0.7115, 0.4369, 0.7097, 0.4902, 0.419, 0.4889, 0.4063, 0.4902, 0.3935, 0.5115, 0.3484, 0.5144, 0.3212, 0.5144, 0.3755, 0.4916, 0.4314, 0.4902, 0.419, 0.4902, 0.3935, 0.4916, 0.3809, 0.4916, 0.3809, 0.4902, 0.3935, 0.4875, 0.3935, 0.4862, 0.3809, 0.5061, 0.7161, 0.5072, 0.7172, 0.5072, 0.7437, 0.5061, 0.7447, 0.4902, 0.3935, 0.4889, 0.4063, 0.4875, 0.3935, 0.5115, 0.3484, 0.5144, 0.3755, 0.5086, 0.3755, 0.5115, 0.3484, 0.5086, 0.3755, 0.5086, 0.3212, 0.4862, 0.3809, 0.4875, 0.3935, 0.4875, 0.419, 0.4862, 0.4314, 0.4358, 0.7637, 0.4347, 0.7618, 0.4347, 0.7115, 0.4358, 0.7097, 0.4875, 0.3935, 0.4889, 0.4063, 0.4875, 0.419, 0.8989, 0.6922, 0.8981, 0.6959, 0.8981, 0.6684, 0.8989, 0.6728, 0.8567, 0.7872, 0.8587, 0.7961, 0.8567, 0.8067, 0.9008, 0.6833, 0.8989, 0.6922, 0.8989, 0.6728, 0.856, 0.7836, 0.8567, 0.7872, 0.8567, 0.8067, 0.856, 0.8111, 0.9008, 0.6833, 0.8989, 0.6728, 0.9028, 0.6745, 0.856, 0.8111, 0.8567, 0.8067, 0.8607, 0.805, 0.8615, 0.8086, 0.8989, 0.6728, 0.8981, 0.6684, 0.9036, 0.6709, 0.9028, 0.6745, 0.8567, 0.8067, 0.8587, 0.7961, 0.8607, 0.805, 0.8607, 0.805, 0.8587, 0.7961, 0.8607, 0.7855, 0.9008, 0.6833, 0.9028, 0.6745, 0.9028, 0.6939, 0.8615, 0.8086, 0.8607, 0.805, 0.8607, 0.7855, 0.8615, 0.7811, 0.9028, 0.6745, 0.9036, 0.6709, 0.9036, 0.6984, 0.9028, 0.6939, 0.9028, 0.6939, 0.9036, 0.6984, 0.8981, 0.6959, 0.8989, 0.6922, 0.8607, 0.7855, 0.8587, 0.7961, 0.8567, 0.7872, 0.9008, 0.6833, 0.9028, 0.6939, 0.8989, 0.6922, 0.8615, 0.7811, 0.8607, 0.7855, 0.8567, 0.7872, 0.856, 0.7836, 0.883, 0.7967, 0.8812, 0.805, 0.8812, 0.7434, 0.883, 0.7532, 0.8954, 0.7571, 0.8997, 0.7769, 0.8954, 0.8006, 0.8874, 0.7769, 0.883, 0.7967, 0.883, 0.7532, 0.8936, 0.7489, 0.8954, 0.7571, 0.8954, 0.8006, 0.8936, 0.8105, 0.8874, 0.7769, 0.883, 0.7532, 0.8918, 0.7571, 0.8936, 0.8105, 0.8954, 0.8006, 0.9041, 0.7967, 0.906, 0.805, 0.883, 0.7532, 0.8812, 0.7434, 0.8936, 0.7489, 0.8918, 0.7571, 0.8954, 0.8006, 0.8997, 0.7769, 0.9041, 0.7967, 0.9041, 0.7967, 0.8997, 0.7769, 0.9041, 0.7532, 0.8874, 0.7769, 0.8918, 0.7571, 0.8918, 0.8006, 0.906, 0.805, 0.9041, 0.7967, 0.9041, 0.7532, 0.906, 0.7434, 0.8918, 0.7571, 0.8936, 0.7489, 0.8936, 0.8105, 0.8918, 0.8006, 0.8918, 0.8006, 0.8936, 0.8105, 0.8812, 0.805, 0.883, 0.7967, 0.9041, 0.7532, 0.8997, 0.7769, 0.8954, 0.7571, 0.8874, 0.7769, 0.8918, 0.8006, 0.883, 0.7967, 0.906, 0.7434, 0.9041, 0.7532, 0.8954, 0.7571, 0.8936, 0.7489, 0.3433, 0.5743, 0.3433, 0.5883, 0.3422, 0.5873, 0.3422, 0.5734, 0.2791, 0.7628, 0.2721, 0.7616, 0.2721, 0.5564, 0.2791, 0.5576, 0.3166, 0.7611, 0.3097, 0.7616, 0.3116, 0.5562, 0.3186, 0.5556, 0.8878, 0.7511, 0.9206, 0.5459, 0.9204, 0.5462, 0.9184, 0.7517, 0.3444, 0.5715, 0.3444, 0.5575, 0.3467, 0.5556, 0.3467, 0.5696, 0.9391, 0.7479, 0.9486, 0.9497, 0.9462, 0.9507, 0.9273, 0.7532, 0.5083, 0.2786, 0.5078, 0.261, 0.5078, 0.261, 0.5083, 0.2786, 0.4875, 0.1903, 0.4847, 0.2052, 0.4847, 0.2052, 0.4875, 0.1903, 0.4986, 0.1429, 0.5043, 0.1368, 0.5043, 0.1368, 0.4986, 0.1429, 0.4958, 0.1578, 0.4986, 0.1429, 0.4986, 0.1429, 0.4958, 0.1578, 0.4938, 0.834, 0.4951, 0.8066, 0.4951, 0.8066, 0.4938, 0.834, 0.4895, 0.2403, 0.4896, 0.2093, 0.4896, 0.2093, 0.4895, 0.2403, 0.4919, 0.1803, 0.4958, 0.1578, 0.4958, 0.1578, 0.4919, 0.1803, 0.4954, 0.2324, 0.4934, 0.2042, 0.4934, 0.2042, 0.4954, 0.2324, 0.4896, 0.2093, 0.4919, 0.1803, 0.4919, 0.1803, 0.4896, 0.2093, 0.4951, 0.8997, 0.4952, 0.9345, 0.4952, 0.9345, 0.4951, 0.8997, 0.4745, 0.9192, 0.4804, 0.9449, 0.4804, 0.9449, 0.4745, 0.9192, 0.4964, 0.2511, 0.4954, 0.2324, 0.4954, 0.2324, 0.4964, 0.2511, 0.4719, 0.8491, 0.4718, 0.877, 0.4718, 0.877, 0.4719, 0.8491, 0.5031, 0.2797, 0.4964, 0.2511, 0.4964, 0.2511, 0.5031, 0.2797, 0.4775, 0.8028, 0.4739, 0.8231, 0.4739, 0.8231, 0.4775, 0.8028, 0.4947, 0.8854, 0.4949, 0.8615, 0.4949, 0.8615, 0.4947, 0.8854, 0.5272, 0.1971, 0.5229, 0.2557, 0.4746, 0.1193, 0.4826, 0.07109, 0.4927, 0.03944, 0.5044, 0.03235, 0.5198, 0.04929, 0.5269, 0.09605, 0.5272, 0.137, 0.4746, 0.1193, 0.5229, 0.2557, 0.5148, 0.304, 0.5044, 0.3345, 0.4978, 0.3561, 0.48, 0.3561, 0.4698, 0.277, 0.4702, 0.2381, 0.4703, 0.178, 0.4871, 0.1992, 0.4813, 0.2053, 0.4813, 0.2053, 0.4871, 0.1992, 0.492, 0.3271, 0.501, 0.314, 0.501, 0.314, 0.492, 0.3271, 0.4981, 0.3279, 0.4982, 0.3665, 0.4982, 0.3665, 0.4981, 0.3279, 0.4853, 0.2985, 0.492, 0.3271, 0.492, 0.3271, 0.4853, 0.2985, 0.4984, 0.3019, 0.4981, 0.3279, 0.4981, 0.3279, 0.4984, 0.3019, 0.4843, 0.2798, 0.4853, 0.2985, 0.4853, 0.2985, 0.4843, 0.2798, 0.5043, 0.2094, 0.5037, 0.1842, 0.5037, 0.1842, 0.5043, 0.2094, 0.4824, 0.2515, 0.4843, 0.2798, 0.4843, 0.2798, 0.4824, 0.2515, 0.5028, 0.2398, 0.5043, 0.2094, 0.5043, 0.2094, 0.5028, 0.2398, 0.4808, 0.2277, 0.4785, 0.2567, 0.4785, 0.2567, 0.4808, 0.2277, 0.4785, 0.2567, 0.4784, 0.2876, 0.4784, 0.2876, 0.4785, 0.2567, 0.5041, 0.2705, 0.5028, 0.2398, 0.5028, 0.2398, 0.5041, 0.2705, 0.4847, 0.2052, 0.4808, 0.2277, 0.4808, 0.2277, 0.4847, 0.2052, 0.5078, 0.261, 0.5081, 0.2344, 0.5081, 0.2344, 0.5078, 0.261, 0.519, 0.8482, 0.5188, 0.8716, 0.5188, 0.8716, 0.519, 0.8482, 0.5037, 0.7613, 0.5012, 0.7747, 0.5012, 0.7747, 0.5037, 0.7613, 0.4988, 0.6819, 0.4977, 0.6543, 0.4977, 0.6543, 0.4988, 0.6819, 0.5041, 0.9168, 0.5122, 0.905, 0.5122, 0.905, 0.5041, 0.9168, 0.4955, 0.8489, 0.4972, 0.8743, 0.4972, 0.8743, 0.4955, 0.8489, 0.5012, 0.7747, 0.4976, 0.795, 0.4976, 0.795, 0.5012, 0.7747, 0.5188, 0.8716, 0.5188, 0.9064, 0.5188, 0.9064, 0.5188, 0.8716, 0.4977, 0.6543, 0.499, 0.627, 0.499, 0.627, 0.4977, 0.6543, 0.5188, 0.8732, 0.5183, 0.8573, 0.5183, 0.8573, 0.5188, 0.8732, 0.4972, 0.8743, 0.4981, 0.8911, 0.4981, 0.8911, 0.4972, 0.8743, 0.4956, 0.821, 0.4955, 0.8489, 0.4955, 0.8489, 0.4956, 0.821, 0.4976, 0.795, 0.4956, 0.821, 0.4956, 0.821, 0.4976, 0.795, 0.5088, 0.7558, 0.5037, 0.7613, 0.5037, 0.7613, 0.5088, 0.7558, 0.499, 0.627, 0.4984, 0.6043, 0.4984, 0.6043, 0.499, 0.627, 0.5183, 0.8573, 0.5186, 0.8334, 0.5186, 0.8334, 0.5183, 0.8573, 0.4981, 0.8911, 0.5041, 0.9168, 0.5041, 0.9168, 0.4981, 0.8911, 0.5155, 0.3042, 0.5154, 0.2656, 0.5154, 0.2656, 0.5155, 0.3042, 0.4735, 0.9024, 0.4745, 0.9192, 0.4745, 0.9192, 0.4735, 0.9024, 0.5154, 0.2656, 0.5156, 0.2395, 0.5156, 0.2395, 0.5154, 0.2656, 0.4953, 0.8763, 0.4951, 0.8997, 0.4951, 0.8997, 0.4953, 0.8763, 0.4739, 0.8231, 0.4719, 0.8491, 0.4719, 0.8491, 0.4739, 0.8231, 0.5147, 0.1368, 0.5154, 0.162, 0.5154, 0.162, 0.5147, 0.1368, 0.4949, 0.8615, 0.4938, 0.834, 0.4938, 0.834, 0.4949, 0.8615, 0.5154, 0.162, 0.5139, 0.1924, 0.5139, 0.1924, 0.5154, 0.162, 0.5139, 0.1924, 0.5152, 0.2231, 0.5152, 0.2231, 0.5139, 0.1924, 0.4804, 0.9449, 0.4885, 0.9331, 0.4885, 0.9331, 0.4804, 0.9449, 0.4852, 0.784, 0.48, 0.7894, 0.48, 0.7894, 0.4852, 0.784, 0.5192, 0.187, 0.5189, 0.2136, 0.5189, 0.2136, 0.5192, 0.187, 0.4718, 0.877, 0.4735, 0.9024, 0.4735, 0.9024, 0.4718, 0.877, 0.5189, 0.2136, 0.5194, 0.2312, 0.5194, 0.2312, 0.5189, 0.2136, 0.4753, 0.6551, 0.4747, 0.6324, 0.4747, 0.6324, 0.4753, 0.6551, 0.5121, 0.2666, 0.5031, 0.2797, 0.5031, 0.2797, 0.5121, 0.2666, 0.1582, 0.8122, 0.1582, 0.7736, 0.1612, 0.7379, 0.1667, 0.7106, 0.1739, 0.6958, 0.1817, 0.6958, 0.1889, 0.7106, 0.1945, 0.7379, 0.1974, 0.7736, 0.1974, 0.8123, 0.1945, 0.8479, 0.1889, 0.8753, 0.1817, 0.8901, 0.1739, 0.8901, 0.1667, 0.8753, 0.1612, 0.8479, 0.1151, 0.6306, 0.1153, 0.6688, 0.1153, 0.6688, 0.1151, 0.6306, 0.06034, 0.956, 0.06074, 0.9916, 0.06074, 0.9916, 0.06034, 0.956, 0.06074, 0.8541, 0.06034, 0.8816, 0.06034, 0.8816, 0.06074, 0.8541, 0.0624, 0.9274, 0.0625, 0.9658, 0.0625, 0.9658, 0.0624, 0.9274, 0.1153, 0.6688, 0.1157, 0.7019, 0.1157, 0.7019, 0.1153, 0.6688, 0.1157, 0.562, 0.1153, 0.5931, 0.1153, 0.5931, 0.1157, 0.562, 0.06034, 0.8816, 0.0602, 0.9174, 0.0602, 0.9174, 0.06034, 0.8816, 0.1849, 0.6006, 0.1864, 0.6385, 0.1864, 0.6385, 0.1849, 0.6006, 0.0625, 0.9658, 0.06281, 1.0, 0.06281, 1.0, 0.0625, 0.9658, 0.06281, 0.8607, 0.0625, 0.8905, 0.0625, 0.8905, 0.06281, 0.8607, 0.1864, 0.5627, 0.1849, 0.6006, 0.1849, 0.6006, 0.1864, 0.5627, 0.1153, 0.5931, 0.1151, 0.6306, 0.1151, 0.6306, 0.1153, 0.5931, 0.0602, 0.9174, 0.06034, 0.956, 0.06034, 0.956, 0.0602, 0.9174, 0.1864, 0.6385, 0.1907, 0.6706, 0.1907, 0.6706, 0.1864, 0.6385, 0.1907, 0.5306, 0.1864, 0.5627, 0.1864, 0.5627, 0.1907, 0.5306, 0.08017, 0.5763, 0.08623, 0.52, 0.08623, 0.6298, 0.6617, 0.2348, 0.6668, 0.2456, 0.6668, 0.2456, 0.6617, 0.2348, 0.7032, 0.3102, 0.7094, 0.2982, 0.7094, 0.2982, 0.7032, 0.3102, 0.08951, 0.799, 0.09616, 0.7489, 0.09616, 0.8507, 0.6928, 0.1856, 0.6884, 0.2097, 0.6884, 0.2097, 0.6928, 0.1856, 0.7142, 0.1649, 0.7142, 0.1368, 0.7142, 0.1368, 0.7142, 0.1649, 0.9296, 0.5462, 0.9391, 0.7479, 0.9273, 0.7532, 0.9285, 0.5467, 0.9208, 0.9511, 0.8878, 0.7511, 0.9184, 0.7517, 0.9204, 0.9517, 0.3186, 0.9611, 0.3116, 0.9617, 0.3097, 0.7616, 0.3166, 0.7611, 0.2683, 0.9619, 0.2614, 0.9607, 0.2721, 0.7616, 0.2791, 0.7628, 0.8808, 0.5464, 0.8808, 0.7517, 0.8414, 0.7423, 0.8796, 0.5457, 0.9308, 0.5457, 0.9509, 0.7427, 0.9391, 0.7479, 0.9296, 0.5462, 0.9509, 0.7427, 0.9509, 0.9486, 0.9486, 0.9497, 0.9391, 0.7479, 0.3422, 0.5734, 0.3422, 0.5594, 0.3444, 0.5575, 0.3444, 0.5715, 0.8808, 0.7517, 0.8701, 0.9507, 0.8695, 0.9504, 0.8414, 0.7423, 0.3444, 0.5752, 0.3444, 0.5892, 0.3433, 0.5883, 0.3433, 0.5743])
me_cube_001.materials.append(mat_material_001)
me_cube_001.use_remesh_preserve_volume = False
me_cube_001.use_remesh_preserve_attributes = False
me_cube_001.use_mirror_vertex_groups = False
me_cube_001.update()

# ---- objects
ob_lamp = bpy.data.objects.new('Lamp', light_lamp)
ob_camera = bpy.data.objects.new('Camera', cam_camera)
ob_gun = bpy.data.objects.new('Gun', me_cube_002)
ob_crew = bpy.data.objects.new('Crew', me_cube_001)

# ---- transforms, parenting, visibility, modifiers, constraints
ob_lamp.location = (4.076, 1.005, 5.904)
ob_lamp.rotation_euler = (0.6503, 0.05522, 1.866)
ob_lamp.lock_rotations_4d = False
ob_lamp.empty_display_type = 'ARROWS'
ob_lamp.color = (0.0, 0.0, 0.0, 0.0)
ob_lamp.lineart.crease_threshold = 0.0
ob_camera.location = (7.481, -6.508, 5.344)
ob_camera.rotation_euler = (1.109, 0.0, 0.8149)
ob_camera.lock_rotations_4d = False
ob_camera.empty_display_type = 'ARROWS'
ob_camera.color = (0.0, 0.0, 0.0, 0.0)
ob_camera.display_type = 'WIRE'
ob_camera.lineart.crease_threshold = 0.0
ob_gun.location = (11.28, 2.872, -1.253)
ob_gun.rotation_euler = (0.0, -0.0, -0.021)
ob_gun.scale = (0.1809, 0.7881, 0.3954)
ob_gun.lineart.crease_threshold = 0.0
ob_crew.location = (-0.2572, -0.5243, 2.138)
ob_crew.rotation_euler = (0.0, -0.0, -0.021)
ob_crew.scale = (0.1809, 0.7881, 0.3954)
ob_crew.lineart.crease_threshold = 0.0

# ---- collection membership
col_collection_1.objects.link(ob_lamp)
col_collection_1.objects.link(ob_camera)
col_collection_4.objects.link(ob_gun)
col_collection_4.objects.link(ob_crew)

# ---- scene / render settings (as saved in the file)
scene.camera = ob_camera
scene.frame_start = 1; scene.frame_end = 250; scene.frame_set(47)
scene.render.engine = 'CYCLES'
scene.render.resolution_percentage = 50
scene.render.dither_intensity = 0.0
scene.cycles.use_denoising = False
scene.cycles.samples = 128
scene.cycles.sampling_pattern = 'TABULATED_SOBOL'
scene.cycles.use_adaptive_sampling = False
scene.cycles.use_light_tree = False
scene.cycles.blur_glossy = 0.0
scene.cycles.sample_clamp_indirect = 0.0
scene.view_settings.view_transform = 'Standard'
bpy.context.view_layer.update()
